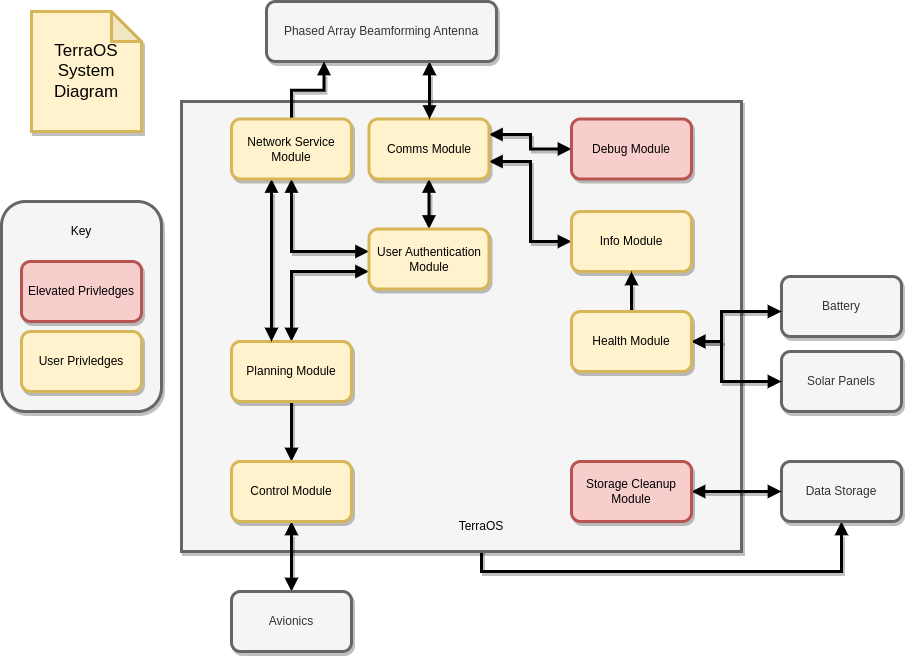

The diagram above was exported from draw.io. Its source (the exported page's mxGraphModel, read from the mxfile embedded in the PNG):
<mxGraphModel dx="2284" dy="842" grid="1" gridSize="10" guides="1" tooltips="1" connect="1" arrows="1" fold="1" page="1" pageScale="1" pageWidth="850" pageHeight="1100" math="0" shadow="0">
  <root>
    <mxCell id="0" />
    <mxCell id="1" parent="0" />
    <mxCell id="4hjXsc0YacWZwHpylqx9-39" value="" style="rounded=1;whiteSpace=wrap;html=1;fillColor=#f5f5f5;fontColor=#333333;strokeColor=#666666;shadow=1;strokeWidth=3;" parent="1" vertex="1">
      <mxGeometry x="-130" y="220" width="160" height="210" as="geometry" />
    </mxCell>
    <mxCell id="4hjXsc0YacWZwHpylqx9-36" style="edgeStyle=orthogonalEdgeStyle;rounded=0;orthogonalLoop=1;jettySize=auto;html=1;strokeWidth=3;endArrow=block;endFill=1;startArrow=block;startFill=1;shadow=1;entryX=0.5;entryY=1;entryDx=0;entryDy=0;" parent="1" target="4hjXsc0YacWZwHpylqx9-32" edge="1">
      <mxGeometry relative="1" as="geometry">
        <mxPoint x="350" y="460" as="sourcePoint" />
        <mxPoint x="770" y="620" as="targetPoint" />
        <Array as="points">
          <mxPoint x="350" y="590" />
          <mxPoint x="710" y="590" />
        </Array>
      </mxGeometry>
    </mxCell>
    <mxCell id="4hjXsc0YacWZwHpylqx9-2" value="" style="rounded=0;whiteSpace=wrap;html=1;fillColor=#f5f5f5;fontColor=#333333;strokeColor=#666666;shadow=1;strokeWidth=3;" parent="1" vertex="1">
      <mxGeometry x="50" y="120" width="560" height="450" as="geometry" />
    </mxCell>
    <mxCell id="4hjXsc0YacWZwHpylqx9-10" style="edgeStyle=orthogonalEdgeStyle;rounded=0;orthogonalLoop=1;jettySize=auto;html=1;entryX=0.5;entryY=0;entryDx=0;entryDy=0;strokeWidth=3;endArrow=block;endFill=1;startArrow=block;startFill=1;shadow=1;" parent="1" source="4hjXsc0YacWZwHpylqx9-3" target="4hjXsc0YacWZwHpylqx9-7" edge="1">
      <mxGeometry relative="1" as="geometry" />
    </mxCell>
    <mxCell id="4hjXsc0YacWZwHpylqx9-14" style="edgeStyle=orthogonalEdgeStyle;rounded=0;orthogonalLoop=1;jettySize=auto;html=1;entryX=0;entryY=0.5;entryDx=0;entryDy=0;strokeWidth=3;endArrow=block;endFill=1;startArrow=block;startFill=1;shadow=1;" parent="1" source="4hjXsc0YacWZwHpylqx9-3" target="4hjXsc0YacWZwHpylqx9-12" edge="1">
      <mxGeometry relative="1" as="geometry">
        <Array as="points">
          <mxPoint x="399" y="180" />
          <mxPoint x="399" y="260" />
        </Array>
      </mxGeometry>
    </mxCell>
    <mxCell id="4hjXsc0YacWZwHpylqx9-47" style="edgeStyle=orthogonalEdgeStyle;rounded=0;orthogonalLoop=1;jettySize=auto;html=1;entryX=0;entryY=0.5;entryDx=0;entryDy=0;shadow=1;strokeWidth=3;startArrow=block;startFill=1;endArrow=block;endFill=1;" parent="1" source="4hjXsc0YacWZwHpylqx9-3" target="4hjXsc0YacWZwHpylqx9-9" edge="1">
      <mxGeometry relative="1" as="geometry">
        <Array as="points">
          <mxPoint x="399" y="153" />
          <mxPoint x="399" y="168" />
        </Array>
      </mxGeometry>
    </mxCell>
    <mxCell id="4hjXsc0YacWZwHpylqx9-3" value="Comms Module" style="rounded=1;whiteSpace=wrap;html=1;fillColor=#fff2cc;strokeColor=#d6b656;shadow=1;strokeWidth=3;" parent="1" vertex="1">
      <mxGeometry x="237.5" y="137.5" width="120" height="60" as="geometry" />
    </mxCell>
    <mxCell id="4hjXsc0YacWZwHpylqx9-6" style="edgeStyle=orthogonalEdgeStyle;rounded=0;orthogonalLoop=1;jettySize=auto;html=1;strokeWidth=3;endArrow=block;endFill=1;startArrow=block;startFill=1;shadow=1;" parent="1" source="4hjXsc0YacWZwHpylqx9-5" target="4hjXsc0YacWZwHpylqx9-3" edge="1">
      <mxGeometry relative="1" as="geometry">
        <Array as="points">
          <mxPoint x="298" y="100" />
          <mxPoint x="298" y="100" />
        </Array>
      </mxGeometry>
    </mxCell>
    <mxCell id="4hjXsc0YacWZwHpylqx9-5" value="Phased Array Beamforming Antenna" style="rounded=1;whiteSpace=wrap;html=1;fillColor=#f5f5f5;fontColor=#333333;strokeColor=#666666;shadow=1;strokeWidth=3;" parent="1" vertex="1">
      <mxGeometry x="135" y="20" width="230" height="60" as="geometry" />
    </mxCell>
    <mxCell id="4hjXsc0YacWZwHpylqx9-16" style="edgeStyle=orthogonalEdgeStyle;rounded=0;orthogonalLoop=1;jettySize=auto;html=1;entryX=0.5;entryY=0;entryDx=0;entryDy=0;strokeWidth=3;endArrow=block;endFill=1;startArrow=block;startFill=1;shadow=1;" parent="1" source="4hjXsc0YacWZwHpylqx9-7" target="4hjXsc0YacWZwHpylqx9-11" edge="1">
      <mxGeometry relative="1" as="geometry">
        <Array as="points">
          <mxPoint x="160" y="290" />
        </Array>
      </mxGeometry>
    </mxCell>
    <mxCell id="4hjXsc0YacWZwHpylqx9-30" style="edgeStyle=orthogonalEdgeStyle;rounded=0;orthogonalLoop=1;jettySize=auto;html=1;strokeWidth=3;endArrow=block;endFill=1;startArrow=block;startFill=1;shadow=1;" parent="1" source="4hjXsc0YacWZwHpylqx9-7" target="4hjXsc0YacWZwHpylqx9-22" edge="1">
      <mxGeometry relative="1" as="geometry">
        <Array as="points">
          <mxPoint x="160" y="270" />
        </Array>
      </mxGeometry>
    </mxCell>
    <mxCell id="4hjXsc0YacWZwHpylqx9-7" value="User Authentication Module" style="rounded=1;whiteSpace=wrap;html=1;fillColor=#fff2cc;strokeColor=#d6b656;shadow=1;strokeWidth=3;" parent="1" vertex="1">
      <mxGeometry x="237.5" y="247.5" width="120" height="60" as="geometry" />
    </mxCell>
    <mxCell id="4hjXsc0YacWZwHpylqx9-8" value="TerraOS" style="text;html=1;strokeColor=none;fillColor=none;align=center;verticalAlign=middle;whiteSpace=wrap;rounded=0;shadow=1;" parent="1" vertex="1">
      <mxGeometry x="320" y="530" width="60" height="30" as="geometry" />
    </mxCell>
    <mxCell id="4hjXsc0YacWZwHpylqx9-9" value="Debug Module" style="rounded=1;whiteSpace=wrap;html=1;fillColor=#f8cecc;strokeColor=#b85450;shadow=1;strokeWidth=3;" parent="1" vertex="1">
      <mxGeometry x="440" y="137.5" width="120" height="60" as="geometry" />
    </mxCell>
    <mxCell id="4hjXsc0YacWZwHpylqx9-53" style="edgeStyle=orthogonalEdgeStyle;rounded=0;orthogonalLoop=1;jettySize=auto;html=1;entryX=0.5;entryY=0;entryDx=0;entryDy=0;shadow=1;strokeWidth=3;startArrow=none;startFill=0;endArrow=block;endFill=1;" parent="1" source="4hjXsc0YacWZwHpylqx9-11" target="4hjXsc0YacWZwHpylqx9-51" edge="1">
      <mxGeometry relative="1" as="geometry" />
    </mxCell>
    <mxCell id="4hjXsc0YacWZwHpylqx9-11" value="Planning Module" style="rounded=1;whiteSpace=wrap;html=1;fillColor=#fff2cc;strokeColor=#d6b656;shadow=1;strokeWidth=3;" parent="1" vertex="1">
      <mxGeometry x="100" y="360" width="120" height="60" as="geometry" />
    </mxCell>
    <mxCell id="4hjXsc0YacWZwHpylqx9-12" value="Info Module" style="rounded=1;whiteSpace=wrap;html=1;fillColor=#fff2cc;strokeColor=#d6b656;shadow=1;strokeWidth=3;" parent="1" vertex="1">
      <mxGeometry x="440" y="230" width="120" height="60" as="geometry" />
    </mxCell>
    <mxCell id="4hjXsc0YacWZwHpylqx9-42" style="edgeStyle=orthogonalEdgeStyle;rounded=0;orthogonalLoop=1;jettySize=auto;html=1;entryX=0.25;entryY=1;entryDx=0;entryDy=0;strokeWidth=3;endArrow=block;endFill=1;startArrow=none;startFill=0;shadow=1;" parent="1" source="4hjXsc0YacWZwHpylqx9-22" target="4hjXsc0YacWZwHpylqx9-5" edge="1">
      <mxGeometry relative="1" as="geometry" />
    </mxCell>
    <mxCell id="4hjXsc0YacWZwHpylqx9-44" style="edgeStyle=orthogonalEdgeStyle;rounded=0;orthogonalLoop=1;jettySize=auto;html=1;strokeWidth=3;endArrow=block;endFill=1;startArrow=block;startFill=1;shadow=1;" parent="1" source="4hjXsc0YacWZwHpylqx9-22" target="4hjXsc0YacWZwHpylqx9-11" edge="1">
      <mxGeometry relative="1" as="geometry">
        <Array as="points">
          <mxPoint x="140" y="280" />
          <mxPoint x="140" y="280" />
        </Array>
      </mxGeometry>
    </mxCell>
    <mxCell id="4hjXsc0YacWZwHpylqx9-22" value="Network Service Module" style="rounded=1;whiteSpace=wrap;html=1;fillColor=#fff2cc;strokeColor=#d6b656;shadow=1;strokeWidth=3;" parent="1" vertex="1">
      <mxGeometry x="100" y="137.5" width="120" height="60" as="geometry" />
    </mxCell>
    <mxCell id="4hjXsc0YacWZwHpylqx9-24" value="Battery" style="rounded=1;whiteSpace=wrap;html=1;fillColor=#f5f5f5;fontColor=#333333;strokeColor=#666666;shadow=1;strokeWidth=3;" parent="1" vertex="1">
      <mxGeometry x="650" y="295" width="120" height="60" as="geometry" />
    </mxCell>
    <mxCell id="4hjXsc0YacWZwHpylqx9-25" value="Solar Panels" style="rounded=1;whiteSpace=wrap;html=1;fillColor=#f5f5f5;fontColor=#333333;strokeColor=#666666;shadow=1;strokeWidth=3;" parent="1" vertex="1">
      <mxGeometry x="650" y="370" width="120" height="60" as="geometry" />
    </mxCell>
    <mxCell id="4hjXsc0YacWZwHpylqx9-31" style="edgeStyle=orthogonalEdgeStyle;rounded=0;orthogonalLoop=1;jettySize=auto;html=1;strokeWidth=3;endArrow=block;endFill=1;startArrow=block;startFill=1;shadow=1;" parent="1" source="4hjXsc0YacWZwHpylqx9-28" target="4hjXsc0YacWZwHpylqx9-24" edge="1">
      <mxGeometry relative="1" as="geometry">
        <Array as="points">
          <mxPoint x="590" y="360" />
          <mxPoint x="590" y="330" />
        </Array>
      </mxGeometry>
    </mxCell>
    <mxCell id="4hjXsc0YacWZwHpylqx9-33" style="edgeStyle=orthogonalEdgeStyle;rounded=0;orthogonalLoop=1;jettySize=auto;html=1;entryX=0;entryY=0.5;entryDx=0;entryDy=0;strokeWidth=3;endArrow=block;endFill=1;startArrow=block;startFill=1;shadow=1;" parent="1" source="4hjXsc0YacWZwHpylqx9-28" target="4hjXsc0YacWZwHpylqx9-25" edge="1">
      <mxGeometry relative="1" as="geometry">
        <Array as="points">
          <mxPoint x="590" y="360" />
          <mxPoint x="590" y="400" />
        </Array>
      </mxGeometry>
    </mxCell>
    <mxCell id="4hjXsc0YacWZwHpylqx9-45" style="edgeStyle=orthogonalEdgeStyle;rounded=0;orthogonalLoop=1;jettySize=auto;html=1;shadow=1;strokeWidth=3;startArrow=none;startFill=0;endArrow=block;endFill=1;" parent="1" source="4hjXsc0YacWZwHpylqx9-28" target="4hjXsc0YacWZwHpylqx9-12" edge="1">
      <mxGeometry relative="1" as="geometry" />
    </mxCell>
    <mxCell id="4hjXsc0YacWZwHpylqx9-28" value="Health Module" style="rounded=1;whiteSpace=wrap;html=1;fillColor=#fff2cc;strokeColor=#d6b656;shadow=1;strokeWidth=3;" parent="1" vertex="1">
      <mxGeometry x="440" y="330" width="120" height="60" as="geometry" />
    </mxCell>
    <mxCell id="4hjXsc0YacWZwHpylqx9-32" value="Data Storage" style="rounded=1;whiteSpace=wrap;html=1;fillColor=#f5f5f5;fontColor=#333333;strokeColor=#666666;shadow=1;strokeWidth=3;" parent="1" vertex="1">
      <mxGeometry x="650" y="480" width="120" height="60" as="geometry" />
    </mxCell>
    <mxCell id="4hjXsc0YacWZwHpylqx9-35" style="edgeStyle=orthogonalEdgeStyle;rounded=0;orthogonalLoop=1;jettySize=auto;html=1;entryX=0;entryY=0.5;entryDx=0;entryDy=0;strokeWidth=3;endArrow=block;endFill=1;startArrow=block;startFill=1;shadow=1;" parent="1" source="4hjXsc0YacWZwHpylqx9-34" target="4hjXsc0YacWZwHpylqx9-32" edge="1">
      <mxGeometry relative="1" as="geometry" />
    </mxCell>
    <mxCell id="4hjXsc0YacWZwHpylqx9-34" value="Storage Cleanup Module" style="rounded=1;whiteSpace=wrap;html=1;fillColor=#f8cecc;strokeColor=#b85450;shadow=1;strokeWidth=3;" parent="1" vertex="1">
      <mxGeometry x="440" y="480" width="120" height="60" as="geometry" />
    </mxCell>
    <mxCell id="4hjXsc0YacWZwHpylqx9-37" value="Elevated Privledges" style="rounded=1;whiteSpace=wrap;html=1;fillColor=#f8cecc;strokeColor=#b85450;shadow=1;strokeWidth=3;" parent="1" vertex="1">
      <mxGeometry x="-110" y="280" width="120" height="60" as="geometry" />
    </mxCell>
    <mxCell id="4hjXsc0YacWZwHpylqx9-38" value="User Privledges" style="rounded=1;whiteSpace=wrap;html=1;fillColor=#fff2cc;strokeColor=#d6b656;shadow=1;strokeWidth=3;" parent="1" vertex="1">
      <mxGeometry x="-110" y="350" width="120" height="60" as="geometry" />
    </mxCell>
    <mxCell id="4hjXsc0YacWZwHpylqx9-40" value="Key" style="text;html=1;strokeColor=none;fillColor=none;align=center;verticalAlign=middle;whiteSpace=wrap;rounded=0;shadow=1;" parent="1" vertex="1">
      <mxGeometry x="-80" y="235" width="60" height="30" as="geometry" />
    </mxCell>
    <mxCell id="4hjXsc0YacWZwHpylqx9-54" style="edgeStyle=orthogonalEdgeStyle;rounded=0;orthogonalLoop=1;jettySize=auto;html=1;shadow=1;strokeWidth=3;startArrow=block;startFill=1;endArrow=block;endFill=1;" parent="1" source="4hjXsc0YacWZwHpylqx9-51" target="4hjXsc0YacWZwHpylqx9-52" edge="1">
      <mxGeometry relative="1" as="geometry" />
    </mxCell>
    <mxCell id="4hjXsc0YacWZwHpylqx9-51" value="Control Module" style="rounded=1;whiteSpace=wrap;html=1;fillColor=#fff2cc;strokeColor=#d6b656;shadow=1;strokeWidth=3;" parent="1" vertex="1">
      <mxGeometry x="100" y="480" width="120" height="60" as="geometry" />
    </mxCell>
    <mxCell id="4hjXsc0YacWZwHpylqx9-52" value="Avionics" style="rounded=1;whiteSpace=wrap;html=1;fillColor=#f5f5f5;fontColor=#333333;strokeColor=#666666;shadow=1;strokeWidth=3;" parent="1" vertex="1">
      <mxGeometry x="100" y="610" width="120" height="60" as="geometry" />
    </mxCell>
    <mxCell id="4hjXsc0YacWZwHpylqx9-56" value="&lt;font style=&quot;font-size: 17px;&quot;&gt;TerraOS&lt;br&gt;System&lt;br&gt;Diagram&lt;/font&gt;" style="shape=note;whiteSpace=wrap;html=1;backgroundOutline=1;darkOpacity=0.05;rounded=0;shadow=1;strokeWidth=3;fillColor=#fff2cc;strokeColor=#d6b656;" parent="1" vertex="1">
      <mxGeometry x="-100" y="30" width="110" height="120" as="geometry" />
    </mxCell>
  </root>
</mxGraphModel>